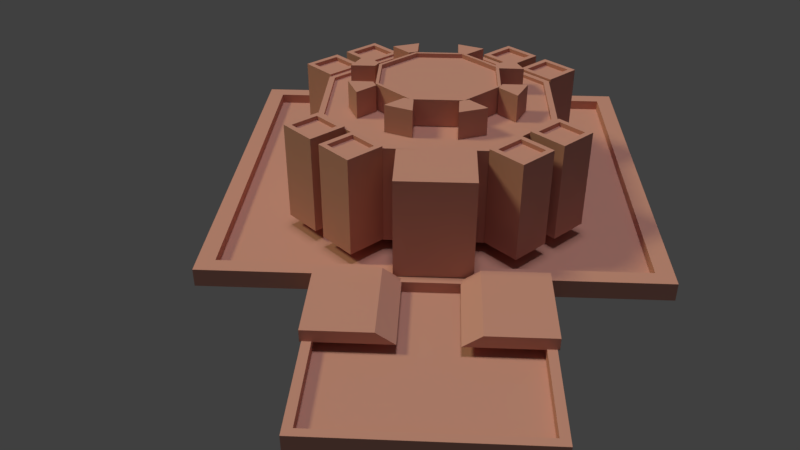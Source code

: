 # Source: shongshod.blend  (saved by Blender 2.77.0; exported with 4.5.12 LTS)
import bpy
from mathutils import Matrix  # noqa: F401  (used for matrix-valued properties, if any)

bpy.ops.wm.read_factory_settings(use_empty=True)
scene = bpy.context.scene
scene.name = 'Scene'

# ---- collections
col_collection_1 = bpy.data.collections.new('Collection 1'); scene.collection.children.link(col_collection_1)

# ---- images (referenced by path relative to the original .blend; pixels are not part of the script)
import os
ASSET_DIR = os.environ.get("B2B_ASSET_DIR", "")  # directory of the original .blend (textures are referenced by path, not embedded)
HERE = os.path.dirname(os.path.abspath(__file__))  # packed textures are extracted next to this script under _unpacked/

def load_image(name, relpath, width, height, colorspace="sRGB"):
    """Load a texture the original file referenced (path relative to the .blend, or extracted next to this script)."""
    p = next((c for c in (os.path.join(HERE, relpath), os.path.join(ASSET_DIR, relpath)) if relpath and os.path.exists(c)), "")
    if p:
        img = bpy.data.images.load(p, check_existing=True)
        img.name = name
    else:  # same state as the original file: an image datablock whose file is absent (Cycles renders it pink)
        img = bpy.data.images.new(name, width, height)
        img.source = "FILE"
        img.filepath = "//" + (relpath or name)
    img.colorspace_settings.name = colorspace
    return img
img_aged_blocks_bricks_761142_jpg = load_image('aged-blocks-bricks-761142.jpg', 'aged-blocks-bricks-761142.jpg', 1024, 1024, 'sRGB')

# ---- materials (node trees are filled in below, after node groups)
mat_material = bpy.data.materials.new('Material')
mat_material.alpha_threshold = 0.0
mat_material.roughness = 0.5

# ---- material node trees
mat_material.use_nodes = True; mat_material.node_tree.nodes.clear()
_N = mat_material.node_tree.nodes; _L = mat_material.node_tree.links
n0 = _N.new('ShaderNodeOutputMaterial'); n0.name = 'Material Output'; n0.location = (300, 300)
n1 = _N.new('ShaderNodeBsdfPrincipled'); n1.name = 'Principled BSDF'; n1.location = (10, 300)
n1.width = 150
n1.subsurface_method = 'BURLEY'
n1.inputs[2].default_value = 0.8991
n1.inputs[3].default_value = 1.45
n1.inputs[9].default_value = (1.0, 1.0, 1.0)
n2 = _N.new('ShaderNodeTexImage'); n2.name = 'Image Texture'; n2.location = (-727, 254)
n2.width = 140
n2.image = img_aged_blocks_bricks_761142_jpg
n3 = _N.new('ShaderNodeHueSaturation'); n3.name = 'Hue Saturation Value'; n3.location = (-497, 260)
n3.inputs[1].default_value = 0.0
n3.inputs[2].default_value = 2.0
n4 = _N.new('ShaderNodeMix'); n4.name = 'Mix'; n4.location = (-218, 146)
n4.data_type = 'RGBA'
n4.inputs[0].default_value = 0.8909
n4.inputs[7].default_value = (0.4708, 0.08993, 0.03389, 1.0)
_L.new(n1.outputs[0], n0.inputs[0])
_L.new(n2.outputs[0], n3.inputs[4])
_L.new(n3.outputs[0], n4.inputs[6])
_L.new(n4.outputs[2], n1.inputs[0])
n0.is_active_output = True

# ---- world
world_world = bpy.data.worlds.new('World'); scene.world = world_world
world_world.color = (0.05088, 0.05088, 0.05088)
world_world.use_sun_shadow = False
world_world.sun_shadow_jitter_overblur = 0.0
world_world.cycles.sampling_method = 'MANUAL'

# ---- cameras
cam_camera = bpy.data.cameras.new('Camera')
cam_camera.clip_end = 100.0
cam_camera.lens = 35.0
cam_camera.sensor_width = 32.0
cam_camera.sensor_height = 18.0
cam_camera.display_size = 2.0
cam_camera.dof.focus_distance = 0.0

# ---- lights
light_sun = bpy.data.lights.new('Sun', 'SUN')
light_sun.transmission_factor = 0.0
light_sun.angle = 0.1993
light_sun.energy = 1.0
light_sun.shadow_buffer_clip_start = 0.5
light_sun.shadow_soft_size = 0.1
light_sun.shadow_cascade_max_distance = 1000.0
light_point = bpy.data.lights.new('Point', 'SUN')
light_point.color = (0.955, 1.0, 0.5217)
light_point.transmission_factor = 0.0
light_point.angle = 0.1993
light_point.energy = 1.0
light_point.shadow_buffer_clip_start = 0.5
light_point.shadow_soft_size = 0.1
light_point.shadow_cascade_max_distance = 1000.0

# ---- meshes
me_cube_008 = bpy.data.meshes.new('Cube.008')
me_cube_008.from_pydata([(-1.0, -1.0, -1.0), (-1.0, -1.0, 1.0), (-1.0, 1.0, -1.0), (-1.0, 1.0, 1.0), (1.0, -1.0, -1.0), (1.0, -1.0, 1.0), (1.0, 1.0, -1.0), (1.0, 1.0, 1.0), (-0.7385, -0.7385, 1.0), (-0.7385, 0.7385, 1.0), (0.7385, 0.7385, 1.0), (0.7385, -0.7385, 1.0), (-0.7385, -0.7385, 0.9133), (-0.7385, 0.7385, 0.9133), (0.7385, 0.7385, 0.9133), (0.7385, -0.7385, 0.9133), (4.845, -2.213, -1.001), (4.845, -2.213, -0.5355), (9.134, 2.183, -1.001), (9.134, 2.183, -0.5355), (5.637, -3.018, -1.001), (5.637, -3.018, -0.5355), (9.926, 1.378, -1.001), (9.926, 1.378, -0.5355), (-8.024, -23.36, -1.015), (-8.024, -23.36, -1.379), (-1.236, -16.41, -1.015), (-1.236, -16.41, -1.379), (-15.11, -16.16, -1.015), (-15.11, -16.16, -1.379), (-8.321, -9.207, -1.015), (-8.321, -9.207, -1.379), (-1.793, -16.4, -1.015), (-8.036, -22.79, -1.015), (-8.309, -9.774, -1.015), (-14.55, -16.17, -1.015), (-1.793, -16.4, -1.235), (-8.036, -22.79, -1.235), (-8.309, -9.774, -1.235), (-14.55, -16.17, -1.235), (2.617, -3.715, 1.446), (2.617, -3.715, 0.8902), (2.182, -3.526, 1.446), (2.182, -3.526, 0.8902), (3.479, -2.871, 1.446), (3.479, -2.871, 0.8902), (2.184, -2.307, 1.446), (2.184, -2.307, 0.8902), (2.616, -2.495, 0.8902), (3.048, -2.683, 0.8902), (3.048, -2.683, 1.446), (2.616, -2.495, 1.446), (0.1715, -3.553, 1.446), (0.1715, -3.553, 0.8902), (-0.2669, -3.733, 1.446), (-0.2669, -3.733, 0.8902), (0.1964, -2.335, 1.446), (0.1964, -2.335, 0.8902), (-1.11, -2.87, 1.446), (-1.11, -2.87, 0.8902), (-0.6744, -2.692, 0.8902), (-0.239, -2.513, 0.8902), (-0.239, -2.513, 1.446), (-0.6744, -2.692, 1.446), (-1.619, -5.206, 1.446), (-1.619, -5.206, 0.8902), (-1.805, -5.649, 1.446), (-1.805, -5.649, 0.8902), (-2.446, -4.326, 1.446), (-2.446, -4.326, 0.8902), (-2.999, -5.647, 1.446), (-2.999, -5.647, 0.8902), (-2.815, -5.207, 0.8902), (-2.631, -4.766, 0.8902), (-2.631, -4.766, 1.446), (-2.815, -5.207, 1.446), (-1.787, -7.63, 1.446), (-1.787, -7.63, 0.8902), (-1.61, -8.077, 1.446), (-1.61, -8.077, 0.8902), (-2.981, -7.604, 1.446), (-2.981, -7.604, 0.8902), (-2.456, -8.937, 1.446), (-2.456, -8.937, 0.8902), (-2.631, -8.493, 0.8902), (-2.806, -8.049, 0.8902), (-2.806, -8.049, 1.446), (-2.631, -8.493, 1.446), (4.216, -5.691, 1.446), (4.216, -5.691, 0.8902), (4.04, -5.244, 1.446), (4.04, -5.244, 0.8902), (5.411, -5.717, 1.446), (5.411, -5.717, 0.8902), (4.886, -4.384, 1.446), (4.886, -4.384, 0.8902), (5.061, -4.828, 0.8902), (5.236, -5.272, 0.8902), (5.236, -5.272, 1.446), (5.061, -4.828, 1.446), (4.049, -8.115, 1.446), (4.049, -8.115, 0.8902), (4.234, -7.672, 1.446), (4.234, -7.672, 0.8902), (4.876, -8.995, 1.446), (4.876, -8.995, 0.8902), (5.429, -7.674, 1.446), (5.429, -7.674, 0.8902), (5.244, -8.114, 0.8902), (5.06, -8.555, 0.8902), (5.06, -8.555, 1.446), (5.244, -8.114, 1.446), (2.258, -9.768, 1.446), (2.258, -9.768, 0.8902), (2.697, -9.588, 1.446), (2.697, -9.588, 0.8902), (2.233, -10.99, 1.446), (2.233, -10.99, 0.8902), (3.54, -10.45, 1.446), (3.54, -10.45, 0.8902), (3.104, -10.63, 0.8902), (2.669, -10.81, 0.8902), (2.669, -10.81, 1.446), (3.104, -10.63, 1.446), (-1.067, -14.42, -1.0), (-1.067, -14.42, 1.0), (-1.067, -12.42, -1.0), (-1.067, -12.42, 1.0), (0.9332, -14.42, -1.0), (0.9332, -14.42, 1.0), (0.9332, -12.42, -1.0), (0.9332, -12.42, 1.0), (-0.8053, -14.16, 1.0), (-0.8053, -12.69, 1.0), (0.6716, -12.69, 1.0), (0.6716, -14.16, 1.0), (-0.8053, -14.16, 0.9133), (-0.8053, -12.69, 0.9133), (0.6716, -12.69, 0.9133), (0.6716, -14.16, 0.9133), (1.571, -14.45, -1.0), (1.571, -14.45, 1.0), (1.571, -12.45, -1.0), (1.571, -12.45, 1.0), (3.571, -14.45, -1.0), (3.571, -14.45, 1.0), (3.571, -12.45, -1.0), (3.571, -12.45, 1.0), (1.832, -14.19, 1.0), (1.832, -12.71, 1.0), (3.309, -12.71, 1.0), (3.309, -14.19, 1.0), (1.832, -14.19, 0.9133), (1.832, -12.71, 0.9133), (3.309, -12.71, 0.9133), (3.309, -14.19, 0.9133), (1.637, -1.025, -1.0), (1.637, -1.025, 1.0), (1.637, 0.9745, -1.0), (1.637, 0.9745, 1.0), (3.637, -1.025, -1.0), (3.637, -1.025, 1.0), (3.637, 0.9745, -1.0), (3.637, 0.9745, 1.0), (1.899, -0.7639, 1.0), (1.899, 0.713, 1.0), (3.376, 0.713, 1.0), (3.376, -0.7639, 1.0), (1.899, -0.7639, 0.9133), (1.899, 0.713, 0.9133), (3.376, 0.713, 0.9133), (3.376, -0.7639, 0.9133), (6.895, -4.392, -1.0), (6.895, -4.392, 1.0), (8.855, -4.392, -1.0), (8.855, -4.392, 1.0), (6.895, -6.433, -1.0), (6.895, -6.433, 1.0), (8.855, -6.433, -1.0), (8.855, -6.433, 1.0), (7.151, -4.659, 1.0), (8.599, -4.659, 1.0), (8.599, -6.166, 1.0), (7.151, -6.166, 1.0), (7.151, -4.659, 0.9133), (8.599, -4.659, 0.9133), (8.599, -6.166, 0.9133), (7.151, -6.166, 0.9133), (6.87, -7.084, -1.0), (6.87, -7.084, 1.0), (8.83, -7.084, -1.0), (8.83, -7.084, 1.0), (6.87, -9.125, -1.0), (6.87, -9.125, 1.0), (8.83, -9.125, -1.0), (8.83, -9.125, 1.0), (7.126, -7.351, 1.0), (8.574, -7.351, 1.0), (8.574, -8.858, 1.0), (7.126, -8.858, 1.0), (7.126, -7.351, 0.9133), (8.574, -7.351, 0.9133), (8.574, -8.858, 0.9133), (7.126, -8.858, 0.9133), (-9.475, -14.58, -0.7903), (-8.883, -15.18, -1.029), (-6.365, -11.39, -0.7903), (-5.773, -11.99, -1.029), (-11.59, -12.43, -0.7903), (-11.59, -12.43, -1.029), (-8.48, -9.241, -0.7903), (-8.48, -9.241, -1.029), (-3.376, -14.43, -0.7903), (-3.968, -13.82, -1.029), (-6.486, -17.61, -0.7903), (-7.079, -17.01, -1.029), (-1.261, -16.58, -0.7903), (-1.261, -16.58, -1.029), (-4.371, -19.76, -0.7903), (-4.371, -19.76, -1.029), (-0.1873, -9.606, 1.446), (-0.1873, -9.606, 0.8902), (0.2473, -9.795, 1.446), (0.2473, -9.795, 0.8902), (-1.05, -10.45, 1.446), (-1.05, -10.45, 0.8902), (0.2453, -11.01, 1.446), (0.2453, -11.01, 0.8902), (-0.1863, -10.83, 0.8902), (-0.618, -10.64, 0.8902), (-0.618, -10.64, 1.446), (-0.1863, -10.83, 1.446), (4.199, -5.449, 0.8965), (4.199, -5.449, 1.444), (4.202, -7.935, 0.8965), (4.202, -7.935, 1.444), (2.48, -9.695, 0.8965), (2.48, -9.695, 1.444), (0.04381, -9.698, 0.8965), (0.04381, -9.698, 1.444), (-1.681, -7.942, 0.8965), (-1.681, -7.942, 1.444), (-1.683, -5.455, 0.8965), (-1.683, -5.455, 1.444), (0.03787, -3.695, 0.8965), (0.03787, -3.695, 1.444), (2.474, -3.693, 0.8965), (2.474, -3.693, 1.444), (4.053, -7.873, 1.444), (4.051, -5.512, 1.444), (2.419, -9.544, 1.444), (0.1051, -9.547, 1.444), (-1.533, -7.879, 1.444), (-1.535, -5.518, 1.444), (0.09943, -3.846, 1.444), (2.413, -3.844, 1.444), (4.053, -7.873, 1.351), (4.051, -5.512, 1.351), (2.419, -9.544, 1.351), (0.1051, -9.547, 1.351), (-1.533, -7.879, 1.351), (-1.535, -5.518, 1.351), (0.09943, -3.846, 1.351), (2.413, -3.844, 1.351), (2.792, -20.41, -1.015), (2.792, -20.41, -1.379), (16.84, -6.014, -1.015), (16.84, -6.014, -1.379), (-12.18, -5.199, -1.015), (-12.18, -5.199, -1.379), (1.869, 9.201, -1.015), (1.869, 9.201, -1.379), (15.68, -5.982, -1.015), (2.755, -19.23, -1.015), (1.906, 8.014, -1.015), (-11.02, -5.232, -1.015), (15.68, -5.982, -1.235), (2.755, -19.23, -1.235), (1.906, 8.014, -1.235), (-11.02, -5.232, -1.235), (-3.438, -14.1, -1.047), (-3.438, -14.1, 0.9553), (-1.416, -12.0, -1.047), (-1.416, -12.0, 0.9553), (-5.945, -11.58, -1.047), (-5.945, -11.58, 0.9553), (-3.922, -9.483, -1.047), (-3.922, -9.483, 0.9553), (-6.284, -7.016, -1.0), (-6.284, -7.016, 1.0), (-4.324, -7.016, -1.0), (-4.324, -7.016, 1.0), (-6.284, -9.057, -1.0), (-6.284, -9.057, 1.0), (-4.324, -9.057, -1.0), (-4.324, -9.057, 1.0), (-6.028, -7.283, 1.0), (-4.581, -7.283, 1.0), (-4.581, -8.79, 1.0), (-6.028, -8.79, 1.0), (-6.028, -7.283, 0.9133), (-4.581, -7.283, 0.9133), (-4.581, -8.79, 0.9133), (-6.028, -8.79, 0.9133), (6.837, -4.331, -1.02), (6.837, -4.331, 0.9544), (6.842, -9.048, -1.02), (6.842, -9.048, 0.9544), (3.576, -12.39, -1.02), (3.576, -12.39, 0.9544), (-1.047, -12.39, -1.02), (-1.047, -12.39, 0.9544), (-4.319, -9.06, -1.02), (-4.319, -9.06, 0.9544), (-4.324, -4.342, -1.02), (-4.324, -4.342, 0.9544), (-1.058, -1.003, -1.02), (-1.058, -1.003, 0.9544), (3.565, -0.9984, -1.02), (3.565, -0.9984, 0.9544), (6.561, -8.93, 0.9544), (6.556, -4.45, 0.9544), (3.459, -12.1, 0.9544), (-0.9305, -12.11, 0.9544), (-4.038, -8.941, 0.9544), (-4.042, -4.461, 0.9544), (-0.9412, -1.29, 0.9544), (3.449, -1.286, 0.9544), (6.561, -8.93, 0.8858), (6.556, -4.45, 0.8858), (3.459, -12.1, 0.8858), (-0.9305, -12.11, 0.8858), (-4.038, -8.941, 0.8858), (-4.042, -4.461, 0.8858), (-0.9412, -1.29, 0.8858), (3.449, -1.286, 0.8858), (-6.259, -4.324, -1.0), (-6.259, -4.324, 1.0), (-4.299, -4.324, -1.0), (-4.299, -4.324, 1.0), (-6.259, -6.365, -1.0), (-6.259, -6.365, 1.0), (-4.299, -6.365, -1.0), (-4.299, -6.365, 1.0), (-6.003, -4.591, 1.0), (-4.556, -4.591, 1.0), (-4.556, -6.098, 1.0), (-6.003, -6.098, 1.0), (-6.003, -4.591, 0.9133), (-4.556, -4.591, 0.9133), (-4.556, -6.098, 0.9133), (-6.003, -6.098, 0.9133)], [], [(1, 3, 2, 0), (3, 7, 6, 2), (7, 5, 4, 6), (5, 1, 0, 4), (0, 2, 6, 4), (3, 1, 8, 9), (11, 10, 14, 15), (1, 5, 11, 8), (7, 3, 9, 10), (5, 7, 10, 11), (15, 14, 13, 12), (9, 8, 12, 13), (8, 11, 15, 12), (10, 9, 13, 14), (17, 19, 18, 16), (19, 23, 22, 18), (23, 21, 20, 22), (21, 17, 16, 20), (16, 18, 22, 20), (21, 23, 19, 17), (25, 27, 26, 24), (27, 31, 30, 26), (31, 29, 28, 30), (29, 25, 24, 28), (26, 30, 34, 32), (29, 31, 27, 25), (35, 33, 37, 39), (28, 24, 33, 35), (30, 28, 35, 34), (24, 26, 32, 33), (37, 36, 38, 39), (32, 34, 38, 36), (34, 35, 39, 38), (33, 32, 36, 37), (43, 42, 46, 47), (49, 50, 44, 45), (45, 44, 40, 41), (42, 51, 46), (48, 43, 47), (45, 41, 49), (49, 41, 43, 48), (40, 44, 50), (40, 50, 51, 42), (47, 46, 51, 48), (48, 51, 50, 49), (41, 40, 42, 43), (55, 54, 58, 59), (61, 62, 56, 57), (57, 56, 52, 53), (54, 63, 58), (60, 55, 59), (57, 53, 61), (61, 53, 55, 60), (52, 56, 62), (52, 62, 63, 54), (59, 58, 63, 60), (60, 63, 62, 61), (53, 52, 54, 55), (67, 66, 70, 71), (73, 74, 68, 69), (69, 68, 64, 65), (66, 75, 70), (72, 67, 71), (69, 65, 73), (73, 65, 67, 72), (64, 68, 74), (64, 74, 75, 66), (71, 70, 75, 72), (72, 75, 74, 73), (65, 64, 66, 67), (79, 78, 82, 83), (85, 86, 80, 81), (81, 80, 76, 77), (78, 87, 82), (84, 79, 83), (81, 77, 85), (85, 77, 79, 84), (76, 80, 86), (76, 86, 87, 78), (83, 82, 87, 84), (84, 87, 86, 85), (77, 76, 78, 79), (91, 90, 94, 95), (97, 98, 92, 93), (93, 92, 88, 89), (90, 99, 94), (96, 91, 95), (93, 89, 97), (97, 89, 91, 96), (88, 92, 98), (88, 98, 99, 90), (95, 94, 99, 96), (96, 99, 98, 97), (89, 88, 90, 91), (103, 102, 106, 107), (109, 110, 104, 105), (105, 104, 100, 101), (102, 111, 106), (108, 103, 107), (105, 101, 109), (109, 101, 103, 108), (100, 104, 110), (100, 110, 111, 102), (107, 106, 111, 108), (108, 111, 110, 109), (101, 100, 102, 103), (115, 114, 118, 119), (121, 122, 116, 117), (117, 116, 112, 113), (114, 123, 118), (120, 115, 119), (117, 113, 121), (121, 113, 115, 120), (112, 116, 122), (112, 122, 123, 114), (119, 118, 123, 120), (120, 123, 122, 121), (113, 112, 114, 115), (125, 127, 126, 124), (127, 131, 130, 126), (131, 129, 128, 130), (129, 125, 124, 128), (124, 126, 130, 128), (127, 125, 132, 133), (135, 134, 138, 139), (125, 129, 135, 132), (131, 127, 133, 134), (129, 131, 134, 135), (139, 138, 137, 136), (133, 132, 136, 137), (132, 135, 139, 136), (134, 133, 137, 138), (141, 143, 142, 140), (143, 147, 146, 142), (147, 145, 144, 146), (145, 141, 140, 144), (140, 142, 146, 144), (143, 141, 148, 149), (151, 150, 154, 155), (141, 145, 151, 148), (147, 143, 149, 150), (145, 147, 150, 151), (155, 154, 153, 152), (149, 148, 152, 153), (148, 151, 155, 152), (150, 149, 153, 154), (157, 159, 158, 156), (159, 163, 162, 158), (163, 161, 160, 162), (161, 157, 156, 160), (156, 158, 162, 160), (159, 157, 164, 165), (167, 166, 170, 171), (157, 161, 167, 164), (163, 159, 165, 166), (161, 163, 166, 167), (171, 170, 169, 168), (165, 164, 168, 169), (164, 167, 171, 168), (166, 165, 169, 170), (173, 175, 174, 172), (175, 179, 178, 174), (179, 177, 176, 178), (177, 173, 172, 176), (172, 174, 178, 176), (175, 173, 180, 181), (183, 182, 186, 187), (173, 177, 183, 180), (179, 175, 181, 182), (177, 179, 182, 183), (187, 186, 185, 184), (181, 180, 184, 185), (180, 183, 187, 184), (182, 181, 185, 186), (189, 191, 190, 188), (191, 195, 194, 190), (195, 193, 192, 194), (193, 189, 188, 192), (188, 190, 194, 192), (191, 189, 196, 197), (199, 198, 202, 203), (189, 193, 199, 196), (195, 191, 197, 198), (193, 195, 198, 199), (203, 202, 201, 200), (197, 196, 200, 201), (196, 199, 203, 200), (198, 197, 201, 202), (205, 207, 206, 204), (207, 211, 210, 206), (211, 209, 208, 210), (209, 205, 204, 208), (204, 206, 210, 208), (209, 211, 207, 205), (213, 215, 214, 212), (215, 219, 218, 214), (219, 217, 216, 218), (217, 213, 212, 216), (212, 214, 218, 216), (217, 219, 215, 213), (223, 222, 226, 227), (229, 230, 224, 225), (225, 224, 220, 221), (222, 231, 226), (228, 223, 227), (225, 221, 229), (229, 221, 223, 228), (220, 224, 230), (220, 230, 231, 222), (227, 226, 231, 228), (228, 231, 230, 229), (221, 220, 222, 223), (232, 233, 235, 234), (234, 235, 237, 236), (236, 237, 239, 238), (238, 239, 241, 240), (240, 241, 243, 242), (242, 243, 245, 244), (237, 235, 248, 250), (244, 245, 247, 246), (246, 247, 233, 232), (232, 234, 236, 238, 240, 242, 244, 246), (254, 253, 261, 262), (243, 241, 252, 253), (233, 247, 255, 249), (235, 233, 249, 248), (239, 237, 250, 251), (245, 243, 253, 254), (241, 239, 251, 252), (247, 245, 254, 255), (256, 257, 263, 262, 261, 260, 259, 258), (252, 251, 259, 260), (250, 248, 256, 258), (255, 254, 262, 263), (253, 252, 260, 261), (251, 250, 258, 259), (248, 249, 257, 256), (249, 255, 263, 257), (265, 267, 266, 264), (267, 271, 270, 266), (271, 269, 268, 270), (269, 265, 264, 268), (266, 270, 274, 272), (269, 271, 267, 265), (275, 273, 277, 279), (268, 264, 273, 275), (270, 268, 275, 274), (264, 266, 272, 273), (277, 276, 278, 279), (272, 274, 278, 276), (274, 275, 279, 278), (273, 272, 276, 277), (281, 280, 282, 283), (283, 282, 286, 287), (287, 286, 284, 285), (285, 284, 280, 281), (280, 284, 286, 282), (285, 281, 283, 287), (289, 291, 290, 288), (291, 295, 294, 290), (295, 293, 292, 294), (293, 289, 288, 292), (288, 290, 294, 292), (291, 289, 296, 297), (299, 298, 302, 303), (289, 293, 299, 296), (295, 291, 297, 298), (293, 295, 298, 299), (303, 302, 301, 300), (297, 296, 300, 301), (296, 299, 303, 300), (298, 297, 301, 302), (304, 305, 307, 306), (306, 307, 309, 308), (308, 309, 311, 310), (310, 311, 313, 312), (312, 313, 315, 314), (314, 315, 317, 316), (309, 307, 320, 322), (316, 317, 319, 318), (318, 319, 305, 304), (304, 306, 308, 310, 312, 314, 316, 318), (326, 325, 333, 334), (315, 313, 324, 325), (305, 319, 327, 321), (307, 305, 321, 320), (311, 309, 322, 323), (317, 315, 325, 326), (313, 311, 323, 324), (319, 317, 326, 327), (328, 329, 335, 334, 333, 332, 331, 330), (324, 323, 331, 332), (322, 320, 328, 330), (327, 326, 334, 335), (325, 324, 332, 333), (323, 322, 330, 331), (320, 321, 329, 328), (321, 327, 335, 329), (337, 339, 338, 336), (339, 343, 342, 338), (343, 341, 340, 342), (341, 337, 336, 340), (336, 338, 342, 340), (339, 337, 344, 345), (347, 346, 350, 351), (337, 341, 347, 344), (343, 339, 345, 346), (341, 343, 346, 347), (351, 350, 349, 348), (345, 344, 348, 349), (344, 347, 351, 348), (346, 345, 349, 350)])
_uv = me_cube_008.uv_layers.new(name='UVMap')
_uv.uv.foreach_set('vector', [1.685, 3.391, 1.448, 3.391, 1.448, 3.142, 1.685, 3.142, 0.3646, 3.067, 0.602, 3.067, 0.602, 3.316, 0.3646, 3.316, 3.157, 3.247, 3.335, 3.247, 3.335, 3.496, 3.157, 3.496, -2.67, 3.104, -2.433, 3.104, -2.433, 3.353, -2.67, 3.353, 0.6081, 3.062, 0.6081, 2.812, 0.8566, 2.812, 0.8566, 3.062, -0.3761, 2.982, -0.3761, 3.232, -0.4086, 3.199, -0.4086, 3.015, 3.375, 3.261, 3.375, 3.437, 3.364, 3.437, 3.364, 3.261, -0.3761, 3.232, -0.6247, 3.232, -0.5922, 3.199, -0.4086, 3.199, -0.6247, 2.982, -0.3761, 2.982, -0.4086, 3.015, -0.5922, 3.015, -0.6247, 3.232, -0.6247, 2.982, -0.5922, 3.015, -0.5922, 3.199, 0.3596, 3.501, 0.3596, 3.316, 0.5431, 3.316, 0.5431, 3.501, 0.5862, 3.518, 0.5862, 3.386, 0.597, 3.386, 0.597, 3.518, 3.346, 3.247, 3.346, 3.423, 3.335, 3.423, 3.335, 3.247, 3.354, 1.164, 3.354, 0.9879, 3.364, 0.9879, 3.364, 1.164, 3.53, -1.997, 3.53, -2.67, 3.588, -2.67, 3.588, -1.997, 2.817, 1.46, 2.817, 1.319, 2.875, 1.319, 2.875, 1.46, 0.8566, 3.486, 0.8566, 2.812, 0.9145, 2.812, 0.9145, 3.486, 1.183, 3.324, 1.183, 3.198, 1.241, 3.198, 1.241, 3.324, 3.342, 0.8091, 3.342, 0.04312, 3.482, 0.04597, 3.482, 0.8119, 1.308, 3.517, 1.308, 2.751, 1.448, 2.748, 1.448, 3.514, 3.53, -2.67, 3.53, -1.605, 3.485, -1.605, 3.485, -2.67, 3.623, 1.173, 3.623, 2.433, 3.578, 2.433, 3.578, 1.173, 3.528, 2.414, 3.528, 3.48, 3.482, 3.48, 3.482, 2.414, 3.485, -2.67, 3.485, -1.548, 3.44, -1.548, 3.44, -2.67, 2.153, 1.488, 2.153, 2.748, 2.105, 2.696, 2.105, 1.538, 3.361, 2.723, 2.153, 2.748, 2.153, 1.488, 3.361, 1.464, 3.588, -1.512, 3.588, -2.67, 3.615, -2.67, 3.615, -1.512, 0.9459, 2.723, 0.9459, 1.464, 0.9943, 1.515, 0.9943, 2.674, 2.153, 2.748, 0.9459, 2.723, 0.9943, 2.674, 2.105, 2.696, 0.9459, 1.464, 2.153, 1.488, 2.105, 1.538, 0.9943, 1.515, 3.44, -1.489, 2.329, -1.512, 2.329, -2.67, 3.44, -2.648, 3.615, -1.638, 3.615, -2.67, 3.643, -2.67, 3.643, -1.638, 3.623, 1.52, 3.623, 0.5397, 3.651, 0.5397, 3.651, 1.52, 3.643, -1.69, 3.643, -2.67, 3.67, -2.67, 3.67, -1.69, 3.339, 3.641, 3.27, 3.641, 3.27, 3.496, 3.339, 3.496, 3.132, 3.55, 3.063, 3.55, 3.063, 3.496, 3.132, 3.496, 3.551, 3.658, 3.482, 3.658, 3.482, 3.524, 3.551, 3.524, -1.8, 3.469, -1.661, 3.471, -1.661, 3.53, 1.222, 3.507, 1.083, 3.508, 1.222, 3.448, 1.222, 3.624, 1.083, 3.567, 1.222, 3.565, 1.222, 3.565, 1.083, 3.567, 1.083, 3.508, 1.222, 3.507, -1.8, 3.41, -1.661, 3.353, -1.661, 3.412, -1.8, 3.41, -1.661, 3.412, -1.661, 3.471, -1.8, 3.469, 3.132, 3.659, 3.063, 3.659, 3.063, 3.605, 3.132, 3.605, 3.132, 3.605, 3.063, 3.605, 3.063, 3.55, 3.132, 3.55, 3.551, 3.524, 3.482, 3.524, 3.482, 3.48, 3.551, 3.48, 2.817, 1.453, 2.748, 1.453, 2.748, 1.319, 2.817, 1.319, -0.7802, 3.547, -0.8493, 3.547, -0.8493, 3.488, -0.7802, 3.488, 3.166, 1.462, 3.097, 1.462, 3.097, 1.356, 3.166, 1.356, 1.448, 3.511, 1.587, 3.508, 1.587, 3.567, -0.4857, 3.54, -0.6247, 3.538, -0.4857, 3.481, -0.4857, 3.657, -0.6247, 3.597, -0.4857, 3.598, -0.4857, 3.598, -0.6247, 3.597, -0.6247, 3.538, -0.4857, 3.54, 1.448, 3.452, 1.587, 3.391, 1.587, 3.45, 1.448, 3.452, 1.587, 3.45, 1.587, 3.508, 1.448, 3.511, -0.7802, 3.664, -0.8493, 3.664, -0.8493, 3.605, -0.7802, 3.605, -0.7802, 3.605, -0.8493, 3.605, -0.8493, 3.547, -0.7802, 3.547, 3.343, 1.356, 3.343, 1.425, 3.284, 1.425, 3.284, 1.356, 1.656, 3.533, 1.587, 3.533, 1.587, 3.391, 1.656, 3.391, 2.748, 1.365, 2.679, 1.365, 2.679, 1.319, 2.748, 1.319, 3.201, 3.647, 3.132, 3.647, 3.132, 3.496, 3.201, 3.496, 1.083, 3.505, 0.9459, 3.507, 0.9459, 3.448, -1.387, 3.473, -1.25, 3.475, -1.387, 3.532, -1.387, 3.353, -1.25, 3.415, -1.387, 3.413, -1.387, 3.413, -1.25, 3.415, -1.25, 3.475, -1.387, 3.473, 1.083, 3.565, 0.9459, 3.627, 0.9459, 3.567, 1.083, 3.565, 0.9459, 3.567, 0.9459, 3.507, 1.083, 3.505, 2.748, 1.456, 2.679, 1.456, 2.679, 1.41, 2.748, 1.41, 2.748, 1.41, 2.679, 1.41, 2.679, 1.365, 2.748, 1.365, 1.656, 3.572, 1.587, 3.572, 1.587, 3.533, 1.656, 3.533, 0.443, 3.633, 0.3739, 3.633, 0.3739, 3.501, 0.443, 3.501, -0.4857, 3.6, -0.4166, 3.6, -0.4166, 3.659, -0.4857, 3.659, 2.61, 1.461, 2.541, 1.461, 2.541, 1.319, 2.61, 1.319, -1.387, 3.415, -1.524, 3.413, -1.524, 3.353, -1.8, 3.413, -1.937, 3.415, -1.8, 3.353, -1.8, 3.532, -1.937, 3.475, -1.8, 3.473, -1.8, 3.473, -1.937, 3.475, -1.937, 3.415, -1.8, 3.413, -1.387, 3.475, -1.524, 3.532, -1.524, 3.473, -1.387, 3.475, -1.524, 3.473, -1.524, 3.413, -1.387, 3.415, -0.4857, 3.481, -0.4166, 3.481, -0.4166, 3.541, -0.4857, 3.541, -0.4857, 3.541, -0.4166, 3.541, -0.4166, 3.6, -0.4857, 3.6, 0.5982, 3.316, 0.5982, 3.386, 0.5431, 3.386, 0.5431, 3.316, 0.3739, 3.633, 0.3048, 3.633, 0.3048, 3.501, 0.3739, 3.501, 2.925, 3.606, 2.994, 3.606, 2.994, 3.661, 2.925, 3.661, 2.61, 1.319, 2.679, 1.319, 2.679, 1.461, 2.61, 1.461, 2.189, 3.553, 2.052, 3.551, 2.052, 3.491, -1.524, 3.413, -1.661, 3.415, -1.524, 3.353, -1.524, 3.532, -1.661, 3.475, -1.524, 3.473, -1.524, 3.473, -1.661, 3.475, -1.661, 3.415, -1.524, 3.413, 2.189, 3.613, 2.052, 3.67, 2.052, 3.611, 2.189, 3.613, 2.052, 3.611, 2.052, 3.551, 2.189, 3.553, 2.925, 3.496, 2.994, 3.496, 2.994, 3.551, 2.925, 3.551, 2.925, 3.551, 2.994, 3.551, 2.994, 3.606, 2.925, 3.606, 3.225, 1.356, 3.225, 1.425, 3.166, 1.425, 3.166, 1.356, 2.541, 1.461, 2.472, 1.461, 2.472, 1.319, 2.541, 1.319, 0.5121, 3.539, 0.443, 3.539, 0.443, 3.501, 0.5121, 3.501, 3.496, 0.02226, 3.427, 0.02226, 3.427, -0.1134, 3.496, -0.1134, -1.937, 3.411, -2.074, 3.413, -2.074, 3.353, -0.8493, 3.548, -0.9863, 3.546, -0.8493, 3.488, -0.8493, 3.667, -0.9863, 3.606, -0.8493, 3.608, -0.8493, 3.608, -0.9863, 3.606, -0.9863, 3.546, -0.8493, 3.548, -1.937, 3.471, -2.074, 3.532, -2.074, 3.473, -1.937, 3.471, -2.074, 3.473, -2.074, 3.413, -1.937, 3.411, 0.5121, 3.615, 0.443, 3.615, 0.443, 3.577, 0.5121, 3.577, 0.5121, 3.577, 0.443, 3.577, 0.443, 3.539, 0.5121, 3.539, 3.496, -0.1134, 3.427, -0.1134, 3.427, -0.1592, 3.496, -0.1592, 3.27, 3.646, 3.201, 3.646, 3.201, 3.496, 3.27, 3.496, 0.8566, 3.603, 0.9257, 3.603, 0.9257, 3.661, 0.8566, 3.661, 2.472, 1.463, 2.403, 1.463, 2.403, 1.319, 2.472, 1.319, -2.351, 3.41, -2.49, 3.412, -2.49, 3.353, 2.052, 3.433, 2.191, 3.435, 2.052, 3.491, 2.052, 3.315, 2.191, 3.376, 2.052, 3.374, 2.052, 3.374, 2.191, 3.376, 2.191, 3.435, 2.052, 3.433, -2.351, 3.469, -2.49, 3.53, -2.49, 3.471, -2.351, 3.469, -2.49, 3.471, -2.49, 3.412, -2.351, 3.41, 0.8566, 3.486, 0.9257, 3.486, 0.9257, 3.544, 0.8566, 3.544, 0.8566, 3.544, 0.9257, 3.544, 0.9257, 3.603, 0.8566, 3.603, 3.225, 1.425, 3.225, 1.356, 3.284, 1.356, 3.284, 1.425, 0.9459, 3.198, 1.183, 3.198, 1.183, 3.448, 0.9459, 3.448, -2.195, 3.104, -1.958, 3.104, -1.958, 3.353, -2.195, 3.353, 1.697, 3.315, 1.875, 3.315, 1.875, 3.565, 1.697, 3.565, -1.721, 3.353, -1.958, 3.353, -1.958, 3.104, -1.721, 3.104, -0.9863, 3.239, -0.9863, 2.99, -0.7378, 2.99, -0.7378, 3.239, 2.443, 3.002, 2.443, 3.252, 2.41, 3.219, 2.41, 3.035, 3.346, 3.422, 3.346, 3.247, 3.357, 3.247, 3.357, 3.422, 2.443, 3.252, 2.194, 3.252, 2.227, 3.219, 2.41, 3.219, 2.194, 3.002, 2.443, 3.002, 2.41, 3.035, 2.227, 3.035, 2.194, 3.252, 2.194, 3.002, 2.227, 3.035, 2.227, 3.219, 3.06, 0.02499, 3.06, -0.1592, 3.243, -0.1592, 3.243, 0.02499, 0.597, 3.518, 0.597, 3.386, 0.6078, 3.386, 0.6078, 3.518, -0.392, 3.408, -0.392, 3.232, -0.3813, 3.232, -0.3813, 3.408, 1.685, 3.317, 1.685, 3.142, 1.696, 3.142, 1.696, 3.317, -1.483, 3.104, -1.246, 3.104, -1.246, 3.353, -1.483, 3.353, 2.924, 3.252, 2.686, 3.252, 2.686, 3.002, 2.924, 3.002, -0.1931, 3.566, -0.371, 3.566, -0.371, 3.316, -0.1931, 3.316, 3.297, -0.1592, 3.06, -0.1592, 3.06, -0.4086, 3.297, -0.4086, 0.3646, 2.812, 0.3646, 3.062, 0.1161, 3.062, 0.1161, 2.812, 0.8566, 3.062, 0.8566, 3.311, 0.8241, 3.279, 0.8241, 3.094, 2.427, 3.427, 2.427, 3.252, 2.438, 3.252, 2.438, 3.427, 0.8566, 3.311, 0.6081, 3.311, 0.6406, 3.279, 0.8241, 3.279, 0.6081, 3.062, 0.8566, 3.062, 0.8241, 3.094, 0.6406, 3.094, 0.6081, 3.311, 0.6081, 3.062, 0.6406, 3.094, 0.6406, 3.279, 3.243, 0.02499, 3.243, -0.1592, 3.427, -0.1592, 3.427, 0.02499, 0.5647, 3.518, 0.5647, 3.386, 0.5754, 3.386, 0.5754, 3.518, 3.354, 0.9879, 3.354, 0.8119, 3.364, 0.8119, 3.364, 0.9879, -1.235, 3.104, -1.235, 3.28, -1.246, 3.28, -1.246, 3.104, 3.097, 1.106, 3.334, 1.106, 3.334, 1.356, 3.097, 1.356, -1.483, 3.353, -1.721, 3.353, -1.721, 3.104, -1.483, 3.104, 2.052, 3.565, 1.875, 3.565, 1.875, 3.315, 2.052, 3.315, -2.433, 3.104, -2.195, 3.104, -2.195, 3.353, -2.433, 3.353, 3.173, 2.997, 2.925, 2.997, 2.925, 2.748, 3.173, 2.748, 2.925, 2.997, 3.173, 2.997, 3.141, 3.03, 2.957, 3.03, 2.675, 3.432, 2.675, 3.257, 2.686, 3.257, 2.686, 3.432, 3.173, 2.997, 3.173, 3.247, 3.141, 3.214, 3.141, 3.03, 2.925, 3.247, 2.925, 2.997, 2.957, 3.03, 2.957, 3.214, 3.173, 3.247, 2.925, 3.247, 2.957, 3.214, 3.141, 3.214, 0.1666, 3.501, 0.1666, 3.316, 0.3501, 3.316, 0.3501, 3.501, 0.5754, 3.518, 0.5754, 3.386, 0.5862, 3.386, 0.5862, 3.518, -0.7429, 3.239, -0.7429, 3.415, -0.7537, 3.415, -0.7537, 3.239, 3.354, 1.34, 3.354, 1.164, 3.364, 1.164, 3.364, 1.34, 2.675, 3.506, 2.443, 3.506, 2.443, 3.257, 2.675, 3.257, 3.173, 2.997, 3.355, 2.997, 3.355, 3.247, 3.173, 3.247, 0.6081, 3.311, 0.8407, 3.311, 0.8407, 3.561, 0.6081, 3.561, -0.1291, 3.316, -0.371, 3.316, -0.371, 3.067, -0.1291, 3.067, 2.194, 2.748, 2.438, 2.748, 2.438, 3.002, 2.194, 3.002, 2.438, 2.748, 2.681, 2.748, 2.649, 2.781, 2.47, 2.781, 3.375, 3.433, 3.375, 3.261, 3.386, 3.261, 3.386, 3.433, 2.681, 2.748, 2.681, 3.002, 2.649, 2.969, 2.649, 2.781, 2.438, 3.002, 2.438, 2.748, 2.47, 2.781, 2.47, 2.969, 2.681, 3.002, 2.438, 3.002, 2.47, 2.969, 2.649, 2.969, 0.1666, 3.504, -0.01325, 3.504, -0.01325, 3.316, 0.1666, 3.316, 0.8407, 3.484, 0.8407, 3.311, 0.8515, 3.311, 0.8515, 3.484, 0.5539, 3.52, 0.5539, 3.386, 0.5647, 3.386, 0.5647, 3.52, 3.084, 1.432, 3.084, 1.253, 3.094, 1.253, 3.094, 1.432, -0.7537, 3.488, -0.9863, 3.488, -0.9863, 3.239, -0.7537, 3.239, 2.882, 1.003, 3.064, 1.003, 3.064, 1.253, 2.882, 1.253, -0.6247, 3.232, -0.392, 3.232, -0.392, 3.481, -0.6247, 3.481, 1.939, 3.066, 2.18, 3.066, 2.18, 3.315, 1.939, 3.315, 0.6081, 3.067, 0.3646, 3.067, 0.3646, 2.812, 0.6081, 2.812, 2.681, 2.748, 2.925, 2.748, 2.893, 2.781, 2.713, 2.781, 1.685, 3.49, 1.685, 3.317, 1.696, 3.317, 1.696, 3.49, 2.925, 2.748, 2.925, 3.002, 2.893, 2.969, 2.893, 2.781, 2.681, 3.002, 2.681, 2.748, 2.713, 2.781, 2.713, 2.969, 2.925, 3.002, 2.681, 3.002, 2.713, 2.969, 2.893, 2.969, 2.882, 1.253, 3.062, 1.253, 3.062, 1.441, 2.882, 1.441, 3.482, 3.018, 3.482, 3.19, 3.471, 3.19, 3.471, 3.018, 3.471, 3.325, 3.471, 3.19, 3.482, 3.19, 3.482, 3.325, 3.073, 1.253, 3.073, 1.432, 3.062, 1.432, 3.062, 1.253, -1.232, 2.539, -1.232, 3.094, -1.337, 3.096, -1.337, 2.541, -0.6402, 2.99, -0.6402, 3.471, -0.6698, 3.471, -0.6698, 3.095, 0.9442, 2.812, 0.9442, 3.301, 0.9145, 3.301, 0.9145, 2.812, 1.278, 3.198, 1.278, 3.627, 1.248, 3.533, 1.248, 3.198, -1.337, 2.541, -1.337, 3.096, -1.711, 3.104, -1.711, 2.549, 2.403, 1.309, 2.403, 0.754, 2.882, 0.7638, 2.882, 1.319, -2.191, 3.104, -2.191, 2.549, -2.086, 2.546, -2.086, 3.102, 1.308, 3.198, 1.308, 3.627, 1.278, 3.627, 1.278, 3.292, 3.064, 1.242, 3.064, 0.754, 3.093, 0.754, 3.093, 1.242, 3.53, -1.516, 3.53, -1.997, 3.56, -1.892, 3.56, -1.516, -2.086, 3.102, -2.086, 2.546, -1.711, 2.539, -1.711, 3.094, -2.191, 2.549, -2.191, 3.104, -2.67, 3.094, -2.67, 2.539, 2.994, 3.551, 3.063, 3.551, 3.063, 3.659, 2.994, 3.659, 0.3048, 3.545, 0.2357, 3.545, 0.2357, 3.501, 0.3048, 3.501, 0.2357, 3.634, 0.1666, 3.634, 0.1666, 3.501, 0.2357, 3.501, -2.212, 3.414, -2.351, 3.412, -2.351, 3.353, -2.074, 3.412, -2.212, 3.414, -2.074, 3.353, -2.074, 3.53, -2.212, 3.473, -2.074, 3.471, -2.074, 3.471, -2.212, 3.473, -2.212, 3.414, -2.074, 3.412, -2.212, 3.473, -2.351, 3.53, -2.351, 3.471, -2.212, 3.473, -2.351, 3.471, -2.351, 3.412, -2.212, 3.414, 0.3048, 3.634, 0.2357, 3.634, 0.2357, 3.59, 0.3048, 3.59, 0.3048, 3.59, 0.2357, 3.59, 0.2357, 3.545, 0.3048, 3.545, 2.994, 3.496, 3.063, 3.496, 3.063, 3.551, 2.994, 3.551, 3.646, 3.216, 3.578, 3.216, 3.578, 2.993, 3.646, 2.993, 3.46, 3.578, 3.392, 3.578, 3.392, 3.308, 3.46, 3.308, 3.46, 3.308, 3.392, 3.308, 3.392, 3.018, 3.46, 3.018, -0.7378, 2.99, -0.6698, 2.99, -0.6698, 3.263, -0.7378, 3.263, -0.7378, 3.263, -0.6698, 3.263, -0.6698, 3.559, -0.7378, 3.559, 3.578, 2.433, 3.646, 2.433, 3.646, 2.703, 3.578, 2.703, 2.543, -0.7404, 2.329, -0.9596, 2.347, -0.9675, 2.551, -0.7592, 3.578, 2.703, 3.646, 2.703, 3.646, 2.993, 3.578, 2.993, 3.646, 3.523, 3.578, 3.523, 3.578, 3.216, 3.646, 3.216, 2.329, -0.211, 2.329, -0.5211, 2.543, -0.7403, 2.846, -0.7403, 3.06, -0.5211, 3.06, -0.211, 2.846, 0.008297, 2.543, 0.00831, -0.6287, 3.265, -0.6287, 3.522, -0.6402, 3.522, -0.6402, 3.265, 3.06, -1.27, 3.06, -0.9596, 3.042, -0.9674, 3.042, -1.262, 2.329, -1.27, 2.543, -1.489, 2.551, -1.47, 2.347, -1.262, 2.329, -0.9596, 2.329, -1.27, 2.347, -1.262, 2.347, -0.9675, 2.846, -0.7404, 2.543, -0.7404, 2.551, -0.7592, 2.838, -0.7592, 2.846, -1.489, 3.06, -1.27, 3.042, -1.262, 2.838, -1.47, 3.06, -0.9596, 2.846, -0.7404, 2.838, -0.7592, 3.042, -0.9674, 2.543, -1.489, 2.846, -1.489, 2.838, -1.47, 2.551, -1.47, 3.097, 0.2514, 3.097, 0.5458, 2.893, 0.754, 2.606, 0.754, 2.403, 0.5458, 2.403, 0.2513, 2.606, 0.04312, 2.893, 0.04313, 3.536, 2.298, 3.536, 2.006, 3.548, 2.006, 3.548, 2.298, 3.46, 3.274, 3.46, 3.018, 3.471, 3.018, 3.471, 3.274, -0.6287, 2.99, -0.6287, 3.265, -0.6402, 3.265, -0.6402, 2.99, 3.536, 2.509, 3.536, 2.298, 3.548, 2.298, 3.548, 2.509, 3.46, 3.55, 3.46, 3.274, 3.471, 3.274, 3.471, 3.55, 3.342, 1.353, 3.342, 1.072, 3.354, 1.072, 3.354, 1.353, 3.342, 1.072, 3.342, 0.8119, 3.354, 0.8119, 3.354, 1.072, 3.437, 0.8119, 3.437, 3.018, 3.392, 3.018, 3.392, 0.8119, 3.596, -1.489, 3.596, 1.173, 3.551, 1.173, 3.551, -1.489, 3.437, 3.018, 3.437, 0.8119, 3.482, 0.8119, 3.482, 3.018, 3.528, 0.04312, 3.528, 2.414, 3.482, 2.414, 3.482, 0.04312, -2.67, -0.007655, -2.67, -2.67, -2.57, -2.561, -2.57, -0.1124, -0.1706, -2.619, 2.329, -2.67, 2.329, -0.007655, -0.1706, 0.04312, 3.392, 0.8119, 3.392, 3.261, 3.364, 3.261, 3.364, 0.8119, -0.1706, -2.619, -0.1706, 0.04312, -0.2708, -0.06567, -0.2708, -2.515, -2.67, -2.67, -0.1706, -2.619, -0.2708, -2.515, -2.57, -2.561, -0.1706, 0.04312, -2.67, -0.007655, -2.57, -0.1124, -0.2708, -0.06567, -2.67, 0.04312, -0.371, 0.08982, -0.371, 2.539, -2.67, 2.492, 3.551, 3.354, 3.551, 1.173, 3.578, 1.173, 3.578, 3.354, 3.596, 0.5397, 3.596, -1.489, 3.623, -1.489, 3.623, 0.5397, 3.623, 0.5397, 3.623, -1.489, 3.651, -1.489, 3.651, 0.5397, 1.697, 2.748, 1.945, 2.748, 1.945, 3.066, 1.697, 3.066, -0.6247, 2.539, -0.3759, 2.539, -0.3759, 2.982, -0.6247, 2.982, 2.194, 3.066, 1.945, 3.066, 1.945, 2.748, 2.194, 2.748, 1.448, 2.748, 1.697, 2.748, 1.697, 3.142, 1.448, 3.142, -0.6247, 2.539, -0.6247, 2.982, -0.9863, 2.99, -0.9863, 2.546, 1.308, 2.755, 1.308, 3.198, 0.9459, 3.191, 0.9459, 2.748, 2.427, 3.501, 2.194, 3.501, 2.194, 3.252, 2.427, 3.252, 2.882, 0.754, 3.064, 0.754, 3.064, 1.003, 2.882, 1.003, 2.925, 3.247, 3.157, 3.247, 3.157, 3.496, 2.925, 3.496, 1.697, 3.066, 1.939, 3.066, 1.939, 3.315, 1.697, 3.315, -0.371, 2.812, -0.1275, 2.812, -0.1275, 3.067, -0.371, 3.067, -0.1275, 2.812, 0.1161, 2.812, 0.08421, 2.846, -0.09563, 2.846, 0.9253, 3.301, 0.9253, 3.473, 0.9145, 3.473, 0.9145, 3.301, 0.1161, 2.812, 0.1161, 3.067, 0.08421, 3.034, 0.08421, 2.846, -0.1275, 3.067, -0.1275, 2.812, -0.09563, 2.846, -0.09563, 3.034, 0.1161, 3.067, -0.1275, 3.067, -0.09563, 3.034, 0.08421, 3.034, -0.01325, 3.504, -0.1931, 3.504, -0.1931, 3.316, -0.01325, 3.316, 0.9253, 3.473, 0.9253, 3.301, 0.9361, 3.301, 0.9361, 3.473, 3.482, 3.325, 3.482, 3.459, 3.471, 3.459, 3.471, 3.325, 3.073, 1.432, 3.073, 1.253, 3.084, 1.253, 3.084, 1.432, -1.232, 3.121, -0.9863, 3.121, -0.9863, 3.543, -1.232, 3.543, 3.097, 0.04312, 3.342, 0.04312, 3.342, 0.5554, 3.097, 0.5554, 3.097, 0.5554, 3.342, 0.5554, 3.342, 1.106, 3.097, 1.106, 3.06, -1.489, 3.305, -1.489, 3.305, -0.97, 3.06, -0.97, 3.06, -0.97, 3.305, -0.97, 3.305, -0.4086, 3.06, -0.4086, 3.551, -0.4258, 3.305, -0.4258, 3.305, -0.9381, 3.551, -0.9381, 0.6096, 0.04314, 1.016, 0.4592, 0.9809, 0.474, 0.5952, 0.07894, 3.551, -0.9381, 3.305, -0.9381, 3.305, -1.489, 3.551, -1.489, -1.232, 2.539, -0.9863, 2.539, -0.9863, 3.121, -1.232, 3.121, 2.403, 0.4591, 2.403, 1.047, 1.996, 1.464, 1.422, 1.464, 1.016, 1.048, 1.016, 0.4592, 1.422, 0.04314, 1.996, 0.04312, 3.545, 0.5663, 3.545, 1.053, 3.536, 1.053, 3.536, 0.5663, -0.371, 1.047, -0.371, 0.4591, -0.3361, 0.474, -0.3361, 1.033, 1.016, 1.048, 0.6096, 1.464, 0.5952, 1.428, 0.9809, 1.033, 1.016, 0.4592, 1.016, 1.048, 0.9809, 1.033, 0.9809, 0.474, 0.03518, 0.04312, 0.6096, 0.04314, 0.5952, 0.07894, 0.04966, 0.07892, 0.03518, 1.464, -0.371, 1.047, -0.3361, 1.033, 0.04966, 1.428, -0.371, 0.4591, 0.03518, 0.04312, 0.04966, 0.07892, -0.3361, 0.474, 0.6096, 1.464, 0.03518, 1.464, 0.04966, 1.428, 0.5952, 1.428, -0.371, 2.417, -0.371, 1.859, 0.01471, 1.464, 0.5602, 1.464, 0.9459, 1.859, 0.9459, 2.417, 0.5602, 2.812, 0.01471, 2.812, 3.536, 1.606, 3.536, 1.053, 3.545, 1.053, 3.545, 1.606, 3.536, 1.592, 3.536, 2.079, 3.528, 2.079, 3.528, 1.592, 3.545, 0.04312, 3.545, 0.5663, 3.536, 0.5663, 3.536, 0.04312, 3.536, 2.006, 3.536, 1.606, 3.545, 1.606, 3.545, 2.006, 3.536, 1.069, 3.536, 1.592, 3.528, 1.592, 3.528, 1.069, 3.536, 0.04312, 3.536, 0.5762, 3.528, 0.5762, 3.528, 0.04312, 3.536, 0.5762, 3.536, 1.069, 3.528, 1.069, 3.528, 0.5762, 3.53, -0.1592, 3.297, -0.1592, 3.297, -0.4086, 3.53, -0.4086, 3.173, 2.748, 3.355, 2.748, 3.355, 2.997, 3.173, 2.997, 2.686, 3.252, 2.919, 3.252, 2.919, 3.501, 2.686, 3.501, 0.1144, 3.316, -0.1275, 3.316, -0.1275, 3.067, 0.1144, 3.067, 0.1161, 3.062, 0.3596, 3.062, 0.3596, 3.316, 0.1161, 3.316, 2.443, 3.002, 2.686, 3.002, 2.654, 3.036, 2.475, 3.036, -1.246, 3.452, -1.246, 3.28, -1.235, 3.28, -1.235, 3.452, 2.686, 3.002, 2.686, 3.257, 2.654, 3.223, 2.654, 3.036, 2.443, 3.257, 2.443, 3.002, 2.475, 3.036, 2.475, 3.223, 2.686, 3.257, 2.443, 3.257, 2.475, 3.223, 2.654, 3.223, -2.49, 3.541, -2.67, 3.541, -2.67, 3.353, -2.49, 3.353, 1.241, 3.324, 1.241, 3.496, 1.23, 3.496, 1.23, 3.324, 0.5431, 3.52, 0.5431, 3.386, 0.5539, 3.386, 0.5539, 3.52, 2.191, 3.066, 2.191, 3.245, 2.18, 3.245, 2.18, 3.066])
me_cube_008.materials.append(mat_material)
me_cube_008.use_remesh_preserve_volume = False
me_cube_008.use_remesh_preserve_attributes = False
me_cube_008.use_mirror_vertex_groups = False
me_cube_008.update()

# ---- objects
ob_sun = bpy.data.objects.new('Sun', light_sun)
ob_cube_015 = bpy.data.objects.new('Cube.015', me_cube_008)
ob_point = bpy.data.objects.new('Point', light_point)
ob_camera = bpy.data.objects.new('Camera', cam_camera)

# ---- transforms, parenting, visibility, modifiers, constraints
ob_sun.location = (0.0, 0.0, 0.0)
ob_sun.lineart.crease_threshold = 0.0
ob_cube_015.location = (-1.922, 2.649, -0.4895)
ob_cube_015.rotation_euler = (0.0, -0.0, 0.7833)
ob_cube_015.scale = (0.348, 0.341, 0.8345)
ob_cube_015.lineart.crease_threshold = 0.0
ob_point.location = (-6.707, -0.6489, 5.994)
ob_point.rotation_euler = (0.0, -0.7433, 0.0)
ob_point.lineart.crease_threshold = 0.0
ob_camera.location = (0.06644, -12.41, 6.342)
ob_camera.rotation_euler = (1.012, -0.000481, 0.05185)
ob_camera.lineart.crease_threshold = 0.0

# ---- collection membership
col_collection_1.objects.link(ob_sun)
col_collection_1.objects.link(ob_cube_015)
col_collection_1.objects.link(ob_point)
col_collection_1.objects.link(ob_camera)

# ---- scene / render settings (as saved in the file)
scene.camera = ob_camera
scene.frame_start = 1; scene.frame_end = 250; scene.frame_set(0)
scene.render.engine = 'CYCLES'
scene.render.resolution_percentage = 50
scene.render.dither_intensity = 0.0
scene.cycles.use_denoising = False
scene.cycles.samples = 128
scene.cycles.sampling_pattern = 'TABULATED_SOBOL'
scene.cycles.light_sampling_threshold = 0.0
scene.cycles.use_adaptive_sampling = False
scene.cycles.use_light_tree = False
scene.cycles.blur_glossy = 0.0
scene.cycles.sample_clamp_indirect = 0.0
scene.view_settings.view_transform = 'Standard'
bpy.context.view_layer.update()
